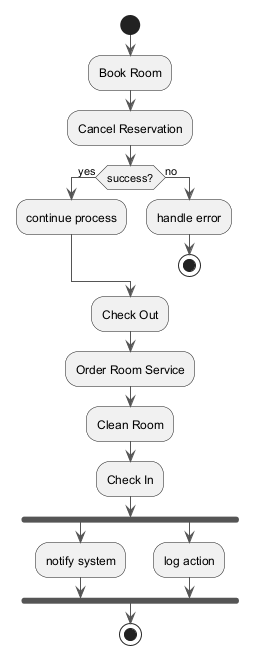

The diagram above was rendered by PlantUML. Its source (embedded in the PNG):
@startuml
skinparam backgroundColor #FFFFFF
skinparam classBackgroundColor #F1F8E9
skinparam classBorderColor #33691E
skinparam ArrowColor #555555
start
:Book Room;
:Cancel Reservation;
if (success?) then (yes)
:continue process;
else (no)
:handle error;
stop
endif
:Check Out;
:Order Room Service;
:Clean Room;
:Check In;
fork
:notify system;
fork again
:log action;
end fork
stop
@enduml